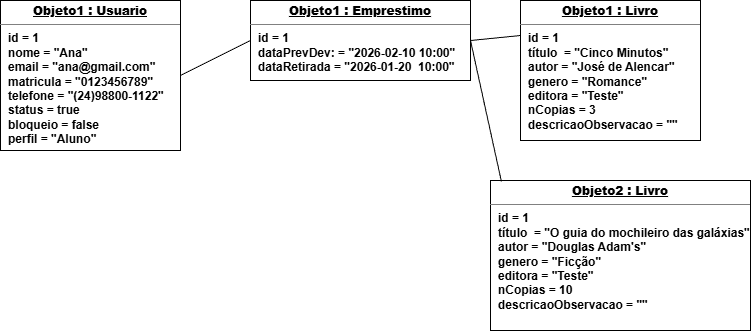

The diagram above was exported from draw.io. Its source (the exported page's mxGraphModel, read from the mxfile embedded in the PNG):
<mxGraphModel dx="1418" dy="786" grid="1" gridSize="10" guides="1" tooltips="1" connect="1" arrows="1" fold="1" page="1" pageScale="1" pageWidth="827" pageHeight="1169" math="0" shadow="0">
  <root>
    <mxCell id="0" />
    <mxCell id="1" parent="0" />
    <mxCell id="SC8sZYz0qbnR0-m7LCcN-25" parent="1" style="verticalAlign=top;align=left;overflow=fill;html=1;whiteSpace=wrap;strokeColor=default;fontFamily=Helvetica;fontSize=12;fontColor=default;fontStyle=1;horizontal=1;fillColor=default;" value="&lt;p style=&quot;margin:0px;margin-top:4px;text-align:center;text-decoration:underline;&quot;&gt;&lt;b&gt;Objeto1 : Usuario&lt;/b&gt;&lt;/p&gt;&lt;hr size=&quot;1&quot; style=&quot;border-style:solid;&quot;&gt;&lt;p style=&quot;margin:0px;margin-left:8px;&quot;&gt;id = 1&lt;/p&gt;&lt;p style=&quot;margin:0px;margin-left:8px;&quot;&gt;nome = &quot;Ana&quot;&lt;/p&gt;&lt;p style=&quot;margin:0px;margin-left:8px;&quot;&gt;email = &quot;ana@gmail.com&quot;&lt;/p&gt;&lt;p style=&quot;margin:0px;margin-left:8px;&quot;&gt;matricula = &quot;0123456789&quot;&lt;/p&gt;&lt;p style=&quot;margin:0px;margin-left:8px;&quot;&gt;telefone = &quot;(24)98800-1122&quot;&lt;/p&gt;&lt;p style=&quot;margin:0px;margin-left:8px;&quot;&gt;status = true&lt;/p&gt;&lt;p style=&quot;margin:0px;margin-left:8px;&quot;&gt;bloqueio = false&lt;/p&gt;&lt;p style=&quot;margin:0px;margin-left:8px;&quot;&gt;perfil = &quot;Aluno&quot;&lt;/p&gt;" vertex="1">
      <mxGeometry height="150" width="180" x="40" y="80" as="geometry" />
    </mxCell>
    <mxCell id="SC8sZYz0qbnR0-m7LCcN-29" edge="1" parent="1" source="SC8sZYz0qbnR0-m7LCcN-26" style="rounded=0;orthogonalLoop=1;jettySize=auto;html=1;exitX=1;exitY=0.5;exitDx=0;exitDy=0;entryX=0;entryY=0.25;entryDx=0;entryDy=0;fontFamily=Helvetica;fontSize=12;fontColor=default;fontStyle=1;horizontal=1;endArrow=none;endFill=0;" target="SC8sZYz0qbnR0-m7LCcN-27">
      <mxGeometry relative="1" as="geometry" />
    </mxCell>
    <mxCell id="SC8sZYz0qbnR0-m7LCcN-31" edge="1" parent="1" source="SC8sZYz0qbnR0-m7LCcN-26" style="rounded=0;orthogonalLoop=1;jettySize=auto;html=1;exitX=0;exitY=0.5;exitDx=0;exitDy=0;entryX=1;entryY=0.5;entryDx=0;entryDy=0;fontFamily=Helvetica;fontSize=12;fontColor=default;fontStyle=1;horizontal=1;endArrow=none;endFill=0;" target="SC8sZYz0qbnR0-m7LCcN-25">
      <mxGeometry relative="1" as="geometry" />
    </mxCell>
    <mxCell id="SC8sZYz0qbnR0-m7LCcN-26" parent="1" style="verticalAlign=top;align=left;overflow=fill;html=1;whiteSpace=wrap;strokeColor=default;fontFamily=Helvetica;fontSize=12;fontColor=default;fontStyle=1;horizontal=1;fillColor=default;" value="&lt;p style=&quot;margin:0px;margin-top:4px;text-align:center;text-decoration:underline;&quot;&gt;&lt;b&gt;Objeto1 : Emprestimo&lt;/b&gt;&lt;/p&gt;&lt;hr size=&quot;1&quot; style=&quot;border-style:solid;&quot;&gt;&lt;p style=&quot;margin:0px;margin-left:8px;&quot;&gt;id = 1&lt;/p&gt;&lt;p style=&quot;margin:0px;margin-left:8px;&quot;&gt;dataPrevDev: = &quot;2026-02-10 10:00&quot;&lt;/p&gt;&lt;p style=&quot;margin:0px;margin-left:8px;&quot;&gt;&lt;span style=&quot;background-color: transparent; color: light-dark(rgb(0, 0, 0), rgb(255, 255, 255));&quot;&gt;dataRetirada = &quot;2026-01-20&amp;nbsp; 10:00&quot;&lt;/span&gt;&lt;/p&gt;" vertex="1">
      <mxGeometry height="80" width="220" x="290" y="80" as="geometry" />
    </mxCell>
    <mxCell id="SC8sZYz0qbnR0-m7LCcN-27" parent="1" style="verticalAlign=top;align=left;overflow=fill;html=1;whiteSpace=wrap;strokeColor=default;fontFamily=Helvetica;fontSize=12;fontColor=default;fontStyle=1;horizontal=1;fillColor=default;" value="&lt;p style=&quot;margin:0px;margin-top:4px;text-align:center;text-decoration:underline;&quot;&gt;&lt;b&gt;Objeto1 : Livro&lt;/b&gt;&lt;/p&gt;&lt;hr size=&quot;1&quot; style=&quot;border-style:solid;&quot;&gt;&lt;p style=&quot;margin:0px;margin-left:8px;&quot;&gt;id = 1&lt;/p&gt;&lt;p style=&quot;margin:0px;margin-left:8px;&quot;&gt;título&amp;nbsp; = &quot;Cinco Minutos&quot;&lt;/p&gt;&lt;p style=&quot;margin:0px;margin-left:8px;&quot;&gt;autor = &quot;José de Alencar&quot;&lt;/p&gt;&lt;p style=&quot;margin:0px;margin-left:8px;&quot;&gt;genero = &quot;Romance&quot;&lt;/p&gt;&lt;p style=&quot;margin:0px;margin-left:8px;&quot;&gt;editora = &quot;Teste&quot;&lt;/p&gt;&lt;p style=&quot;margin:0px;margin-left:8px;&quot;&gt;nCopias = 3&lt;/p&gt;&lt;p style=&quot;margin:0px;margin-left:8px;&quot;&gt;descricaoObservacao = &quot;&quot;&lt;/p&gt;" vertex="1">
      <mxGeometry height="140" width="180" x="560" y="80" as="geometry" />
    </mxCell>
    <mxCell id="SC8sZYz0qbnR0-m7LCcN-28" parent="1" style="verticalAlign=top;align=left;overflow=fill;html=1;whiteSpace=wrap;strokeColor=default;fontFamily=Helvetica;fontSize=12;fontColor=default;fontStyle=1;horizontal=1;fillColor=default;" value="&lt;p style=&quot;text-decoration-line: underline; margin: 4px 0px 0px; text-align: center;&quot;&gt;&lt;b&gt;Objeto2 : Livro&lt;/b&gt;&lt;/p&gt;&lt;hr size=&quot;1&quot; style=&quot;border-style: solid;&quot;&gt;&lt;p style=&quot;margin: 0px 0px 0px 8px;&quot;&gt;id = 1&lt;/p&gt;&lt;p style=&quot;margin: 0px 0px 0px 8px;&quot;&gt;título&amp;nbsp; = &quot;O guia do mochileiro das galáxias&quot;&lt;/p&gt;&lt;p style=&quot;margin: 0px 0px 0px 8px;&quot;&gt;autor = &quot;Douglas Adam's&quot;&lt;/p&gt;&lt;p style=&quot;margin: 0px 0px 0px 8px;&quot;&gt;genero = &quot;Ficção&quot;&lt;/p&gt;&lt;p style=&quot;margin: 0px 0px 0px 8px;&quot;&gt;editora = &quot;Teste&quot;&lt;/p&gt;&lt;p style=&quot;margin: 0px 0px 0px 8px;&quot;&gt;nCopias = 10&lt;/p&gt;&lt;p style=&quot;margin: 0px 0px 0px 8px;&quot;&gt;descricaoObservacao = &quot;&quot;&lt;/p&gt;" vertex="1">
      <mxGeometry height="150" width="260" x="530" y="260" as="geometry" />
    </mxCell>
    <mxCell id="SC8sZYz0qbnR0-m7LCcN-32" edge="1" parent="1" source="SC8sZYz0qbnR0-m7LCcN-26" style="rounded=0;orthogonalLoop=1;jettySize=auto;html=1;exitX=1;exitY=0.5;exitDx=0;exitDy=0;entryX=0.042;entryY=0.007;entryDx=0;entryDy=0;entryPerimeter=0;fontFamily=Helvetica;fontSize=12;fontColor=default;fontStyle=1;horizontal=1;endArrow=none;endFill=0;" target="SC8sZYz0qbnR0-m7LCcN-28">
      <mxGeometry relative="1" as="geometry" />
    </mxCell>
  </root>
</mxGraphModel>